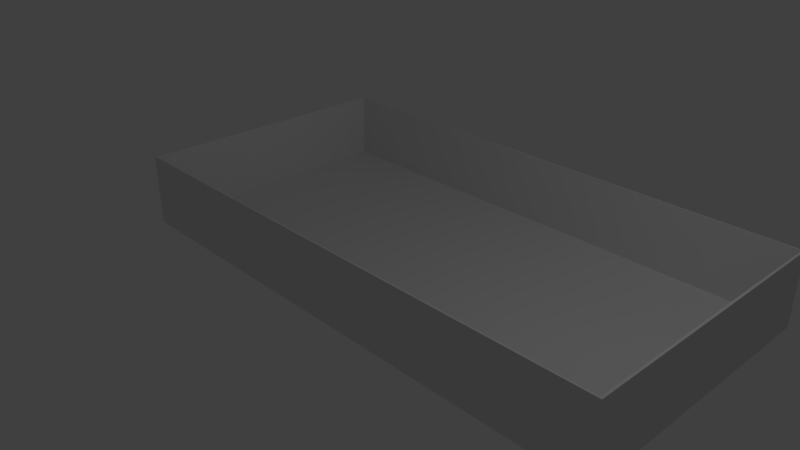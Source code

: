 # Source: Water_Tank.blend  (saved by Blender 2.79.0; exported with 4.5.12 LTS)
import bpy
from mathutils import Matrix  # noqa: F401  (used for matrix-valued properties, if any)

bpy.ops.wm.read_factory_settings(use_empty=True)
scene = bpy.context.scene
scene.name = 'Scene'

# ---- collections
col_collection_1 = bpy.data.collections.new('Collection 1'); scene.collection.children.link(col_collection_1)

# ---- materials (node trees are filled in below, after node groups)
mat_material = bpy.data.materials.new('Material')
mat_material.alpha_threshold = 0.0
mat_material.use_transparent_shadow = False
mat_material.roughness = 0.5
mat_material.line_color = (0.0, 0.0, 0.0, 1.0)
mat_water_tex = bpy.data.materials.new('Water_Tex')
mat_water_tex.alpha_threshold = 0.0
mat_water_tex.use_transparent_shadow = False
mat_water_tex.roughness = 0.5

# ---- material node trees

# ---- world
world_world = bpy.data.worlds.new('World'); scene.world = world_world
world_world.color = (0.05088, 0.05088, 0.05088)
world_world.use_sun_shadow = False
world_world.sun_shadow_jitter_overblur = 0.0
world_world.cycles.sampling_method = 'MANUAL'

# ---- cameras
cam_camera = bpy.data.cameras.new('Camera')
cam_camera.clip_end = 100.0
cam_camera.lens = 35.0
cam_camera.sensor_width = 32.0
cam_camera.sensor_height = 18.0
cam_camera.ortho_scale = 7.314
cam_camera.dof.focus_distance = 0.0
cam_camera.dof.aperture_fstop = 128.0

# ---- lights
light_lamp = bpy.data.lights.new('Lamp', 'POINT')
light_lamp.transmission_factor = 0.0
light_lamp.cutoff_distance = 30.0
light_lamp.energy = 100.0
light_lamp.shadow_buffer_clip_start = 1.001
light_lamp.shadow_soft_size = 0.1
light_lamp.shadow_maximum_resolution = 0.006
light_lamp.use_absolute_resolution = True

# ---- meshes
me_cube = bpy.data.meshes.new('Cube')
me_cube.from_pydata([(1.997, 4.651, -1.0), (1.997, -1.0, -1.0), (-1.997, -1.0, -1.0), (-1.997, 4.651, -1.0), (1.997, 4.651, 0.4774), (1.997, -1.0, 0.4774), (-1.997, -1.0, 0.4774), (-1.997, 4.651, 0.4774), (1.98, 4.631, 0.4774), (1.98, -0.9703, 0.4774), (-1.982, 4.631, 0.4774), (-1.982, -0.9703, 0.4774), (1.98, 4.631, -0.9347), (1.98, -0.9703, -0.9347), (-1.982, 4.631, -0.9347), (-1.982, -0.9703, -0.9347), (1.997, 4.651, 0.3383), (1.997, -1.0, 0.3383), (-1.997, -1.0, 0.3383), (-1.997, 4.651, 0.3383), (1.98, -0.9703, 0.3383), (-1.982, -0.9703, 0.3383), (1.98, 4.631, 0.3383), (-1.982, 4.631, 0.3383)], [], [(0, 1, 2, 3), (6, 5, 9, 11), (16, 4, 5, 17), (17, 5, 6, 18), (18, 6, 7, 19), (16, 0, 3, 19), (21, 20, 13, 15), (5, 4, 8, 9), (7, 6, 11, 10), (4, 7, 10, 8), (12, 14, 15, 13), (20, 22, 12, 13), (23, 21, 15, 14), (22, 23, 14, 12), (4, 16, 19, 7), (2, 18, 19, 3), (1, 17, 18, 2), (0, 16, 17, 1), (8, 10, 23, 22), (10, 11, 21, 23), (9, 8, 22, 20), (11, 9, 20, 21)])
me_cube.polygons.foreach_set('material_index', [0, 0, 0, 0, 0, 1, 1, 0, 0, 0, 0, 1, 1, 1, 0, 1, 1, 1, 0, 0, 0, 0])
_uv = me_cube.uv_layers.new(name='UVMap')
_uv.uv.foreach_set('vector', [1.515e-08, 0.5073, 0.2541, 0.5073, 0.2541, 0.761, 0.0, 0.761, 0.2541, 0.5073, 0.2541, 0.2537, 0.2579, 0.2548, 0.2579, 0.5064, 0.1271, 0.5073, 0.0, 0.5073, 1.515e-08, 0.2537, 0.1271, 0.2537, 0.2541, 0.1268, 0.2541, 6.804e-08, 0.5083, 0.0, 0.5083, 0.1268, 0.1271, 0.2537, 9.846e-08, 0.2537, 0.0, 1.21e-07, 0.1271, 6.048e-08, 0.6354, 2.646e-08, 0.7624, 5.292e-08, 0.7624, 0.2537, 0.6354, 0.2537, 0.5, 0.5043, 0.5, 6.06e-08, 1.0, 0.0, 1.0, 0.5043, 0.2541, 0.2537, 0.5083, 0.2537, 0.5057, 0.2548, 0.2579, 0.2548, 0.5083, 0.5073, 0.2541, 0.5073, 0.2579, 0.5064, 0.5057, 0.5064, 0.5083, 0.2537, 0.5083, 0.5073, 0.5057, 0.5064, 0.5057, 0.2548, 0.7561, 0.2537, 0.7561, 0.5053, 0.5083, 0.5053, 0.5083, 0.2537, 0.0, 1.0, 0.0, 0.5043, 0.5, 0.5043, 0.5, 1.0, 1.0, 0.5043, 1.0, 1.0, 0.5, 1.0, 0.5, 0.5043, 0.5, 0.0, 0.5, 0.5043, 6.639e-08, 0.5043, 0.0, 3.03e-08, 0.5083, 0.0, 0.6354, 2.646e-08, 0.6354, 0.2537, 0.5083, 0.2537, 0.2541, 0.2537, 0.1271, 0.2537, 0.1271, 6.048e-08, 0.2541, 0.0, 0.2541, 0.2537, 0.2541, 0.1268, 0.5083, 0.1268, 0.5083, 0.2537, 0.2541, 0.5073, 0.1271, 0.5073, 0.1271, 0.2537, 0.2541, 0.2537, 0.5083, 0.7569, 0.5083, 0.5053, 0.6312, 0.5053, 0.6312, 0.7569, 0.7541, 0.7526, 0.7541, 0.5053, 0.8771, 0.5053, 0.8771, 0.7526, 0.7541, 1.0, 0.7541, 0.7526, 0.8771, 0.7526, 0.8771, 1.0, 0.5, 0.5073, 0.5, 0.7589, 0.3771, 0.7589, 0.3771, 0.5073])
me_cube.materials.append(mat_material)
me_cube.materials.append(mat_water_tex)
me_cube.use_remesh_preserve_volume = False
me_cube.use_remesh_preserve_attributes = False
me_cube.use_mirror_vertex_groups = False
me_cube.update()

# ---- objects
ob_cube = bpy.data.objects.new('Cube', me_cube)
ob_lamp = bpy.data.objects.new('Lamp', light_lamp)
ob_camera = bpy.data.objects.new('Camera', cam_camera)

# ---- transforms, parenting, visibility, modifiers, constraints
ob_cube.location = (0.0, 0.0, 0.0)
ob_cube.scale = (2.031, 0.7419, 0.7419)
ob_cube.lock_rotations_4d = False
ob_cube.empty_display_type = 'ARROWS'
ob_cube.lineart.crease_threshold = 0.0
ob_lamp.location = (4.076, 1.005, 5.904)
ob_lamp.rotation_euler = (0.6503, 0.05522, 1.866)
ob_lamp.lock_rotations_4d = False
ob_lamp.empty_display_type = 'ARROWS'
ob_lamp.color = (0.0, 0.0, 0.0, 0.0)
ob_lamp.lineart.crease_threshold = 0.0
ob_camera.location = (7.481, -6.508, 5.344)
ob_camera.rotation_euler = (1.109, 0.0, 0.8149)
ob_camera.lock_rotations_4d = False
ob_camera.empty_display_type = 'ARROWS'
ob_camera.color = (0.0, 0.0, 0.0, 0.0)
ob_camera.display_type = 'WIRE'
ob_camera.lineart.crease_threshold = 0.0

# ---- collection membership
col_collection_1.objects.link(ob_cube)
col_collection_1.objects.link(ob_lamp)
col_collection_1.objects.link(ob_camera)

# ---- scene / render settings (as saved in the file)
scene.camera = ob_camera
scene.frame_start = 1; scene.frame_end = 250; scene.frame_set(1)
scene.render.engine = 'BLENDER_EEVEE_NEXT'
scene.render.resolution_percentage = 50
scene.render.dither_intensity = 0.0
scene.cycles.use_denoising = False
scene.cycles.samples = 128
scene.cycles.sampling_pattern = 'TABULATED_SOBOL'
scene.cycles.use_adaptive_sampling = False
scene.cycles.use_light_tree = False
scene.cycles.blur_glossy = 0.0
scene.cycles.sample_clamp_indirect = 0.0
scene.view_settings.view_transform = 'Standard'
bpy.context.view_layer.update()
